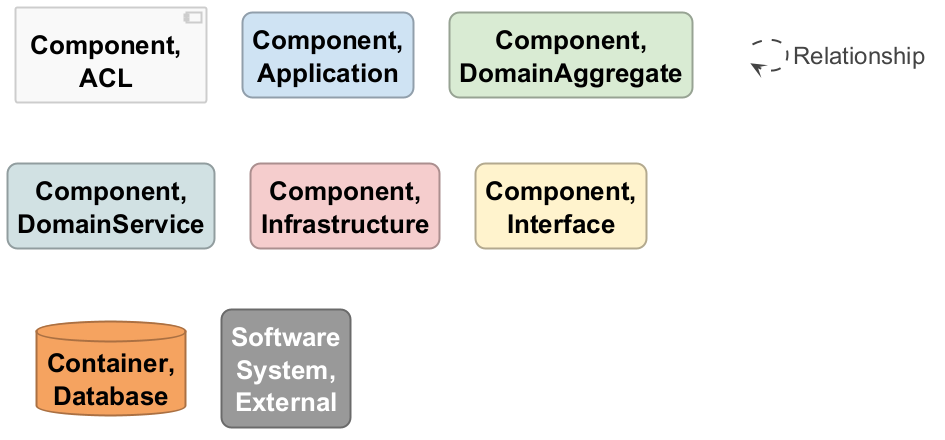

The diagram above was rendered by PlantUML. Its source (embedded in the PNG):
@startuml

set separator none
hide stereotype

<style>
  root {
    BackgroundColor: #ffffff;
    FontColor: #444444;
  }
  // Element,Component,ACL
  .Element-RWxlbWVudCxDb21wb25lbnQsQUNM {
    BackgroundColor: #f8f8f8;
    LineColor: #cccccc;
    LineStyle: 0;
    LineThickness: 2;
    FontColor: #000000;
    FontSize: 24;
    HorizontalAlignment: center;
    Shadowing: 0;
    MaximumWidth: 200;
  }
  // Element,Component,Application
  .Element-RWxlbWVudCxDb21wb25lbnQsQXBwbGljYXRpb24= {
    BackgroundColor: #cfe2f3;
    LineColor: #909eaa;
    LineStyle: 0;
    LineThickness: 2;
    RoundCorner: 20;
    FontColor: #000000;
    FontSize: 24;
    HorizontalAlignment: center;
    Shadowing: 0;
    MaximumWidth: 200;
  }
  // Element,Component,DomainAggregate
  .Element-RWxlbWVudCxDb21wb25lbnQsRG9tYWluQWdncmVnYXRl {
    BackgroundColor: #d9ead3;
    LineColor: #97a393;
    LineStyle: 0;
    LineThickness: 2;
    RoundCorner: 20;
    FontColor: #000000;
    FontSize: 24;
    HorizontalAlignment: center;
    Shadowing: 0;
    MaximumWidth: 200;
  }
  // Element,Component,DomainService
  .Element-RWxlbWVudCxDb21wb25lbnQsRG9tYWluU2VydmljZQ== {
    BackgroundColor: #d0e0e3;
    LineColor: #919c9e;
    LineStyle: 0;
    LineThickness: 2;
    RoundCorner: 20;
    FontColor: #000000;
    FontSize: 24;
    HorizontalAlignment: center;
    Shadowing: 0;
    MaximumWidth: 200;
  }
  // Element,Component,Infrastructure
  .Element-RWxlbWVudCxDb21wb25lbnQsSW5mcmFzdHJ1Y3R1cmU= {
    BackgroundColor: #f4cccc;
    LineColor: #aa8e8e;
    LineStyle: 0;
    LineThickness: 2;
    RoundCorner: 20;
    FontColor: #000000;
    FontSize: 24;
    HorizontalAlignment: center;
    Shadowing: 0;
    MaximumWidth: 200;
  }
  // Element,Component,Interface
  .Element-RWxlbWVudCxDb21wb25lbnQsSW50ZXJmYWNl {
    BackgroundColor: #fff2cc;
    LineColor: #b2a98e;
    LineStyle: 0;
    LineThickness: 2;
    RoundCorner: 20;
    FontColor: #000000;
    FontSize: 24;
    HorizontalAlignment: center;
    Shadowing: 0;
    MaximumWidth: 200;
  }
  // Element,Container,Database
  .Element-RWxlbWVudCxDb250YWluZXIsRGF0YWJhc2U= {
    BackgroundColor: #f4a261;
    LineColor: #aa7143;
    LineStyle: 0;
    LineThickness: 2;
    FontColor: #000000;
    FontSize: 24;
    HorizontalAlignment: center;
    Shadowing: 0;
    MaximumWidth: 200;
  }
  // Element,Software System,External
  .Element-RWxlbWVudCxTb2Z0d2FyZSBTeXN0ZW0sRXh0ZXJuYWw= {
    BackgroundColor: #999999;
    LineColor: #6b6b6b;
    LineStyle: 0;
    LineThickness: 2;
    RoundCorner: 20;
    FontColor: #ffffff;
    FontSize: 24;
    HorizontalAlignment: center;
    Shadowing: 0;
    MaximumWidth: 200;
  }
  // Relationship
  .Relationship-UmVsYXRpb25zaGlw {
    LineThickness: 2;
    LineStyle: 10-10;
    LineColor: #444444;
    FontColor: #444444;
    FontSize: 24;
  }
  // ICHU
  .Boundary-SUNIVQ== {
    BackgroundColor: #ffffff;
    LineColor: #0b4884;
    LineStyle: 0;
    LineThickness: 2;
    FontColor: #ffffff;
    FontSize: 24;
    HorizontalAlignment: center;
    Shadowing: 0;
  }
  // ICHU Web Service
  .Boundary-SUNIVSBXZWIgU2VydmljZQ== {
    BackgroundColor: #ffffff;
    LineColor: #1b5770;
    LineStyle: 0;
    LineThickness: 2;
    FontColor: #ffffff;
    FontSize: 24;
    HorizontalAlignment: center;
    Shadowing: 0;
  }
  // transparent element for relationships in legend
  .Element-Transparent {
    BackgroundColor: transparent;
    LineColor: transparent;
    FontColor: transparent;
  }
</style>

component "==Component, ACL" <<Element-RWxlbWVudCxDb21wb25lbnQsQUNM>>

rectangle "==Component, Application" <<Element-RWxlbWVudCxDb21wb25lbnQsQXBwbGljYXRpb24=>>

rectangle "==Component, DomainAggregate" <<Element-RWxlbWVudCxDb21wb25lbnQsRG9tYWluQWdncmVnYXRl>>

rectangle "==Component, DomainService" <<Element-RWxlbWVudCxDb21wb25lbnQsRG9tYWluU2VydmljZQ==>>

rectangle "==Component, Infrastructure" <<Element-RWxlbWVudCxDb21wb25lbnQsSW5mcmFzdHJ1Y3R1cmU=>>

rectangle "==Component, Interface" <<Element-RWxlbWVudCxDb21wb25lbnQsSW50ZXJmYWNl>>

database "==Container, Database" <<Element-RWxlbWVudCxDb250YWluZXIsRGF0YWJhc2U=>>

rectangle "==Software System, External" <<Element-RWxlbWVudCxTb2Z0d2FyZSBTeXN0ZW0sRXh0ZXJuYWw=>>

rectangle "." <<.Element-Transparent>> as 1
1 --> 1 <<Relationship-UmVsYXRpb25zaGlw>> : "Relationship"

@enduml